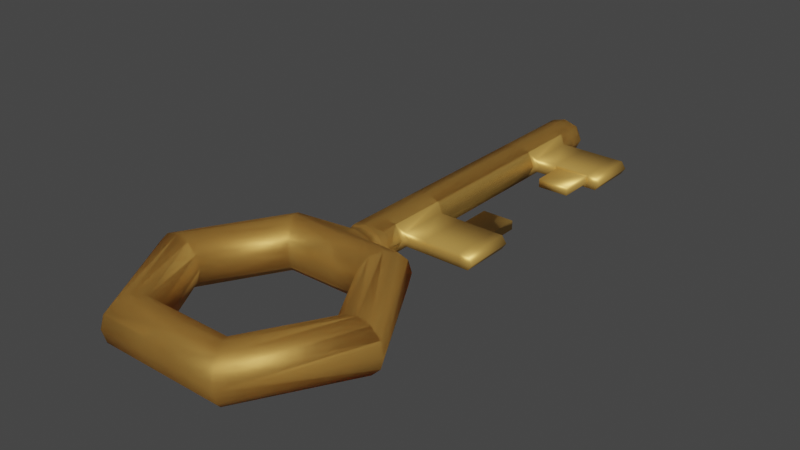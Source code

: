 # Source: Key.blend  (saved by Blender 2.92.15; exported with 4.5.12 LTS)
import bpy
from mathutils import Matrix  # noqa: F401  (used for matrix-valued properties, if any)

bpy.ops.wm.read_factory_settings(use_empty=True)
scene = bpy.context.scene
scene.name = 'Scene'

# ---- collections
col_collection = bpy.data.collections.new('Collection'); scene.collection.children.link(col_collection)

# ---- materials (node trees are filled in below, after node groups)
mat_goldenkey = bpy.data.materials.new('goldenKey')
mat_goldenkey.use_transparent_shadow = False
mat_goldenkey_001 = bpy.data.materials.new('goldenKey.001')
mat_goldenkey_001.use_transparent_shadow = False

# ---- material node trees
mat_goldenkey.use_nodes = True; mat_goldenkey.node_tree.nodes.clear()
_N = mat_goldenkey.node_tree.nodes; _L = mat_goldenkey.node_tree.links
n0 = _N.new('ShaderNodeBsdfPrincipled'); n0.name = 'Principled BSDF'; n0.location = (10, 300)
n0.distribution = 'GGX'
n0.subsurface_method = 'BURLEY'
n0.inputs[0].default_value = (0.8, 0.4664, 0.1116, 1.0)
n0.inputs[1].default_value = 0.595
n0.inputs[3].default_value = 1.45
n0.inputs[27].default_value = (0.0, 0.0, 0.0, 1.0)
n0.inputs[28].default_value = 1.0
n1 = _N.new('ShaderNodeOutputMaterial'); n1.name = 'Material Output'; n1.location = (300, 300)
_L.new(n0.outputs[0], n1.inputs[0])
n1.is_active_output = True
mat_goldenkey_001.use_nodes = True; mat_goldenkey_001.node_tree.nodes.clear()
_N = mat_goldenkey_001.node_tree.nodes; _L = mat_goldenkey_001.node_tree.links
n0 = _N.new('ShaderNodeBsdfPrincipled'); n0.name = 'Principled BSDF'; n0.location = (10, 300)
n0.distribution = 'GGX'
n0.subsurface_method = 'BURLEY'
n0.inputs[0].default_value = (0.8, 0.4664, 0.1116, 1.0)
n0.inputs[1].default_value = 0.595
n0.inputs[3].default_value = 1.45
n0.inputs[27].default_value = (0.0, 0.0, 0.0, 1.0)
n0.inputs[28].default_value = 1.0
n1 = _N.new('ShaderNodeOutputMaterial'); n1.name = 'Material Output'; n1.location = (300, 300)
_L.new(n0.outputs[0], n1.inputs[0])
n1.is_active_output = True

# ---- world
world_world = bpy.data.worlds.new('World'); scene.world = world_world
world_world.use_nodes = True; world_world.node_tree.nodes.clear()
_N = world_world.node_tree.nodes; _L = world_world.node_tree.links
n0 = _N.new('ShaderNodeOutputWorld'); n0.name = 'World Output'; n0.location = (300, 300)
n1 = _N.new('ShaderNodeBackground'); n1.name = 'Background'; n1.location = (10, 300)
n1.inputs[0].default_value = (0.05088, 0.05088, 0.05088, 1.0)
_L.new(n1.outputs[0], n0.inputs[0])
n0.is_active_output = True
world_world.color = (0.05088, 0.05088, 0.05088)
world_world.use_sun_shadow = False
world_world.sun_shadow_jitter_overblur = 0.0

# ---- meshes
me_torus = bpy.data.meshes.new('Torus')
me_torus.from_pydata([(0.05457, 0.0, 0.0), (0.0531, 0.0, 0.005457), (0.04911, 0.0, 0.009451), (0.04365, 0.0, 0.01091), (0.03274, 0.0, 0.0), (0.0531, 0.0, -0.005457), (0.04911, 0.0, -0.009451), (0.04365, 0.0, -0.01091), (0.0382, 0.0, -0.009451), (0.02728, 0.04726, 0.0), (0.0382, 0.0, 0.009451), (0.0342, 0.0, 0.005457), (0.02655, 0.04599, 0.005457), (0.01637, 0.02835, 0.0), (0.0342, 0.0, -0.005457), (0.02655, 0.04599, -0.005457), (0.02455, 0.04253, -0.009451), (-0.05457, 0.0, 0.0), (0.02455, 0.04253, 0.009451), (0.02183, 0.0378, 0.01091), (0.0191, 0.03308, 0.009451), (-0.03274, 0.0, 0.0), (0.02183, 0.0378, -0.01091), (0.0191, 0.03308, -0.009451), (0.0171, 0.02962, -0.005457), (-0.0531, 0.0, -0.005457), (-0.04911, 0.0, -0.009451), (-0.04365, 0.0, -0.01091), (-0.0382, 0.0, -0.009451), (-0.02728, 0.04726, 0.0), (0.0171, 0.02962, 0.005457), (-0.0531, 0.0, 0.005457), (-0.04911, 0.0, 0.009451), (-0.04365, 0.0, 0.01091), (-0.0382, 0.0, 0.009451), (-0.01637, 0.02835, 0.0), (-0.0342, 0.0, -0.005457), (-0.02655, 0.04599, -0.005457), (-0.02455, 0.04253, -0.009451), (-0.02183, 0.0378, -0.01091), (-0.0191, 0.03308, -0.009451), (-0.0171, 0.02962, -0.005457), (-0.02728, -0.04726, 0.0), (-0.0342, 0.0, 0.005457), (-0.02655, 0.04599, 0.005457), (0.02728, -0.04726, 0.0), (-0.02455, 0.04253, 0.009451), (-0.02183, 0.0378, 0.01091), (-0.0191, 0.03308, 0.009451), (-0.0171, 0.02962, 0.005457), (0.01637, -0.02835, 0.0), (-0.01637, -0.02835, 0.0), (-0.006429, 0.04829, -0.006431), (0.0, 0.02835, 0.0), (-0.006429, 0.04829, 0.006431), (0.006429, 0.04829, 0.006431), (0.006429, 0.04829, -0.006431), (0.0, 0.04253, -0.009451), (0.0, 0.03308, -0.009451), (0.0, 0.0378, -0.01091), (0.0, 0.02962, -0.005457), (0.0, -0.04253, -0.009451), (0.0, -0.03308, -0.009451), (0.0, 0.04253, 0.009451), (0.0, 0.03308, 0.009451), (0.0, -0.0378, -0.01091), (0.0, 0.0378, 0.01091), (0.0, 0.02962, 0.005457), (0.0, -0.04253, 0.009451), (0.0, -0.02835, 0.0), (0.0, -0.04726, 0.0), (0.0, -0.02962, -0.005457), (0.0, -0.04599, -0.005457), (0.0, -0.03308, 0.009451), (-0.02655, -0.04599, -0.005457), (-0.02455, -0.04253, -0.009451), (0.0, -0.0378, 0.01091), (-0.005757, -0.02835, 0.0), (-0.005757, -0.04726, 0.0), (-0.02183, -0.0378, -0.01091), (-0.005757, 0.02835, 0.0), (-0.0191, -0.03308, -0.009451), (-0.0171, -0.02962, -0.005457), (-0.005763, 0.05164, -0.005765), (-0.009488, 0.04829, 0.0), (-0.005757, -0.02962, -0.005457), (-0.005757, -0.04599, -0.005457), (-0.006972, 0.04599, -0.006975), (-0.005757, 0.02962, -0.005457), (0.0, -0.02962, 0.005457), (0.0, -0.04599, 0.005457), (0.0, 0.04829, -0.008323), (-0.02655, -0.04599, 0.005457), (0.0, 0.04599, -0.009315), (-0.02455, -0.04253, 0.009451), (0.0, 0.04726, 0.0), (-0.005763, 0.04998, -0.005765), (-0.008505, 0.04998, 0.0), (-0.006103, 0.05324, -0.006105), (-0.01239, 0.04727, 5.066e-05), (0.02655, -0.04599, -0.005457), (0.02455, -0.04253, -0.009451), (0.0, 0.04998, -0.00746), (-0.008505, 0.05164, 0.0), (-0.006103, 0.05324, -0.006105), (-0.02183, -0.0378, 0.01091), (-0.0191, -0.03308, 0.009451), (-0.0171, -0.02962, 0.005457), (0.0, 0.05164, -0.00746), (-0.009007, 0.05324, 0.0), (-0.00485, 0.1939, -0.004637), (-0.005763, 0.05164, 0.005765), (-0.005757, -0.02962, 0.005457), (0.005757, -0.02835, 0.0), (0.005757, -0.04726, 0.0), (0.0, 0.05324, -0.007901), (-0.009007, 0.05324, 0.0), (-0.005757, -0.04599, 0.005457), (-0.006972, 0.04599, 0.006975), (0.02183, -0.0378, -0.01091), (0.005757, 0.02835, 0.0), (0.0191, -0.03308, -0.009451), (0.0, 0.05324, -0.007901), (-0.007056, 0.1939, 0.0), (0.0, 0.1939, 0.0), (-0.005757, 0.02962, 0.005457), (0.0, 0.04829, 0.008323), (0.0171, -0.02962, -0.005457), (0.005763, 0.05164, -0.005765), (0.009488, 0.04829, 0.0), (0.0, 0.1939, -0.006064), (0.005757, -0.02962, -0.005457), (0.005757, -0.04599, -0.005457), (0.006972, 0.04599, -0.006975), (0.005757, 0.02962, -0.005457), (0.0, 0.04599, 0.009315), (0.005763, 0.04998, -0.005765), (0.008505, 0.04998, 0.0), (0.006103, 0.05324, -0.006105), (-0.005763, 0.04998, 0.005765), (0.008505, 0.05164, 0.0), (0.006103, 0.05324, -0.006105), (0.009007, 0.05324, 0.0), (0.00485, 0.1939, -0.004637), (-0.006103, 0.05324, 0.006105), (0.009007, 0.05324, 0.0), (0.02655, -0.04599, 0.005457), (0.007056, 0.1939, 0.0), (0.02455, -0.04253, 0.009451), (0.008509, 0.04726, 0.0), (0.01237, 0.04726, 0.0), (0.0, 0.04998, 0.00746), (-0.006103, 0.05324, 0.006105), (0.0, 0.05164, 0.00746), (-0.00485, 0.1939, 0.004637), (0.0, 0.05324, 0.007901), (0.02183, -0.0378, 0.01091), (0.0191, -0.03308, 0.009451), (0.0, 0.05324, 0.007901), (0.0171, -0.02962, 0.005457), (0.005763, 0.05164, 0.005765), (0.0, 0.1939, 0.006064), (0.005757, -0.02962, 0.005457), (0.005757, -0.04599, 0.005457), (0.006972, 0.04599, 0.006975), (0.005757, 0.02962, 0.005457), (0.005763, 0.04998, 0.005765), (0.006103, 0.05324, 0.006105), (0.006103, 0.05324, 0.006105), (0.00485, 0.1939, 0.004637), (-0.006103, 0.1912, -0.006105), (-0.009007, 0.1912, 0.0), (0.0, 0.1912, -0.007901), (-0.006103, 0.1912, 0.006105), (0.0, 0.1912, 0.007901), (0.006103, 0.1912, -0.006105), (0.009007, 0.1912, 0.0), (0.006103, 0.1912, 0.006105), (0.0, 0.1784, -0.007901), (-0.006103, 0.1784, -0.006105), (-0.009007, 0.1784, 0.0), (0.009081, 0.1762, -0.002935), (0.01104, 0.1762, 0.0), (0.0, 0.1784, 0.007901), (-0.006103, 0.1784, 0.006105), (0.009081, 0.1762, 0.002935), (0.0, 0.1525, -0.007901), (-0.006103, 0.1525, -0.006105), (-0.009007, 0.1525, 0.0), (0.009081, 0.1547, -0.002935), (0.009007, 0.1525, 0.0), (0.0, 0.1525, 0.007901), (-0.006103, 0.1525, 0.006105), (0.009081, 0.1547, 0.002935), (0.006103, 0.1525, -0.006105), (0.006103, 0.1784, -0.006105), (0.006103, 0.1525, 0.006105), (0.006103, 0.1784, 0.006105), (0.009007, 0.1784, 0.0), (0.01104, 0.1547, 0.0), (0.04056, 0.1547, 0.0), (0.04056, 0.1762, 0.0), (0.0386, 0.1547, -0.002935), (0.0386, 0.1762, -0.002935), (0.0386, 0.1547, 0.002935), (0.0386, 0.1762, 0.002935), (0.01997, 0.1547, 0.0), (0.01997, 0.1547, 0.001889), (0.01892, 0.1762, 0.0), (0.01892, 0.1762, -0.002935), (0.01892, 0.1762, 0.002935), (0.01997, 0.1547, -0.001889), (0.03345, 0.1547, 0.0), (0.0345, 0.1762, 0.0), (0.03345, 0.1547, -0.001889), (0.03345, 0.1547, 0.001889), (0.0345, 0.1762, -0.002935), (0.0345, 0.1762, 0.002935), (0.0345, 0.1547, 0.002935), (0.01892, 0.1547, 0.002935), (0.01892, 0.1547, -0.002935), (0.01892, 0.1547, 0.0), (0.0345, 0.1547, -0.002935), (0.0345, 0.1547, 0.0), (0.01997, 0.1405, 0.0), (0.03345, 0.1405, 0.0), (0.03345, 0.1405, 0.001889), (0.01997, 0.1405, 0.001889), (0.01997, 0.1405, -0.001889), (0.03345, 0.1405, -0.001889)], [], [(0, 9, 12, 1), (1, 12, 18, 2), (2, 18, 19, 3), (10, 20, 30, 11), (0, 5, 15, 9), (5, 6, 16, 15), (6, 7, 22, 16), (7, 8, 23, 22), (8, 14, 24, 23), (65, 62, 121, 119), (45, 100, 5, 0), (100, 101, 6, 5), (45, 0, 1, 146), (146, 1, 2, 148), (55, 129, 137, 166), (9, 149, 150), (31, 32, 46, 44), (17, 31, 44, 29), (56, 136, 137, 129), (68, 76, 105, 94), (92, 94, 32, 31), (94, 105, 33, 32), (46, 47, 66, 63), (17, 29, 37, 25), (25, 37, 38, 26), (26, 38, 39, 27), (27, 39, 40, 28), (36, 41, 35, 21), (28, 40, 41, 36), (61, 75, 79, 65), (65, 79, 81, 62), (42, 17, 25, 74), (74, 25, 26, 75), (75, 26, 27, 79), (79, 27, 28, 81), (47, 48, 64, 66), (12, 164, 135, 63, 18), (156, 3, 10, 157), (29, 99, 87, 37), (82, 36, 21, 51), (33, 34, 48, 47), (43, 21, 35, 49), (34, 43, 49, 48), (107, 51, 21, 43), (29, 44, 118, 99), (72, 86, 74, 75, 61), (70, 78, 86, 72), (62, 71, 131, 127, 121), (105, 106, 34, 33), (77, 51, 107, 112), (9, 15, 133, 150), (42, 92, 31, 17), (164, 135, 95, 150), (44, 46, 63, 135, 118), (113, 50, 127, 131), (80, 88, 60, 53), (68, 148, 156, 76), (15, 16, 57, 93, 133), (121, 127, 14, 8), (101, 119, 7, 6), (119, 121, 8, 7), (157, 10, 11, 159), (106, 107, 43, 34), (127, 50, 4, 14), (76, 73, 106, 105), (39, 59, 58, 40), (62, 81, 82, 85, 71), (20, 64, 67, 165, 30), (89, 162, 113, 69), (132, 100, 45, 114), (90, 68, 94, 92, 117), (49, 35, 80, 125), (61, 65, 119, 101), (48, 49, 125, 67, 64), (113, 162, 159, 50), (71, 69, 113, 131), (16, 22, 59, 57), (23, 24, 134, 60, 58), (120, 53, 60, 134), (76, 156, 157, 73), (3, 19, 20, 10), (72, 61, 101, 100, 132), (70, 72, 132, 114), (22, 23, 58, 59), (144, 152, 116, 109), (135, 164, 55, 126), (73, 157, 159, 162, 89), (135, 126, 54, 118), (14, 4, 13, 24), (52, 84, 97, 96), (40, 58, 60, 88, 41), (9, 150, 164, 12), (73, 89, 112, 107, 106), (32, 33, 47, 46), (37, 87, 93, 57, 38), (81, 28, 36, 82), (80, 53, 67, 125), (148, 2, 3, 156), (120, 165, 67, 53), (70, 90, 117, 78), (86, 78, 42, 74), (71, 85, 77, 69), (159, 11, 4, 50), (155, 158, 152, 144), (77, 85, 82, 51), (18, 63, 66, 19), (163, 114, 45, 146), (38, 57, 59, 39), (41, 88, 80, 35), (91, 102, 136, 56), (133, 150, 95, 93), (151, 153, 111, 139), (87, 93, 95, 99), (90, 163, 146, 148, 68), (93, 87, 52, 91), (93, 91, 56, 133), (87, 99, 84, 52), (19, 66, 64, 20), (133, 56, 129, 150), (24, 13, 120, 134), (89, 69, 77, 112), (151, 166, 160, 153), (153, 155, 144, 111), (117, 92, 42, 78), (91, 52, 96, 102), (11, 30, 13, 4), (139, 111, 103, 97), (54, 139, 97, 84), (136, 128, 140, 137), (155, 167, 168, 158), (118, 99, 95, 135), (138, 141, 145, 142), (102, 96, 83, 108), (96, 97, 103, 83), (102, 108, 128, 136), (160, 140, 142, 167), (128, 138, 142, 140), (98, 109, 116, 104), (115, 98, 104, 122), (164, 150, 129, 55), (108, 83, 98, 115), (83, 103, 109, 98), (115, 122, 141, 138), (178, 179, 170, 172), (166, 137, 140, 160), (183, 174, 173, 184), (195, 175, 176, 198), (111, 144, 109, 103), (118, 54, 84, 99), (178, 172, 175, 195), (108, 115, 138, 128), (126, 151, 139, 54), (110, 123, 124, 130), (197, 198, 176, 177), (143, 130, 124, 147), (179, 180, 171, 170), (183, 197, 177, 174), (153, 160, 167, 155), (30, 165, 120, 13), (70, 114, 163, 90), (167, 142, 145, 168), (126, 55, 166, 151), (154, 161, 124, 123), (169, 147, 124, 161), (184, 173, 171, 180), (123, 110, 170, 171), (110, 130, 172, 170), (161, 154, 173, 174), (143, 147, 176, 175), (130, 143, 175, 172), (169, 161, 174, 177), (154, 123, 171, 173), (147, 169, 177, 176), (192, 184, 180, 188), (191, 196, 197, 183), (187, 188, 180, 179), (216, 213, 201, 203), (186, 178, 195, 194), (218, 223, 200, 204), (191, 183, 184, 192), (186, 187, 179, 178), (122, 104, 187, 186), (158, 191, 192, 152), (141, 194, 190, 145), (122, 186, 194, 141), (168, 145, 190, 196), (104, 116, 188, 187), (158, 168, 196, 191), (152, 192, 188, 116), (181, 189, 194, 195), (193, 185, 197, 196), (185, 182, 198, 197), (182, 181, 195, 198), (189, 199, 190, 194), (199, 193, 196, 190), (204, 200, 201, 205), (202, 203, 201, 200), (217, 218, 204, 205), (223, 222, 202, 200), (213, 217, 205, 201), (222, 216, 203, 202), (189, 181, 209, 220), (182, 185, 210, 208), (199, 189, 220, 221), (185, 193, 219, 210), (193, 199, 221, 219), (181, 182, 208, 209), (220, 209, 216, 222), (208, 210, 217, 213), (206, 211, 228, 224), (210, 219, 218, 217), (211, 214, 229, 228), (209, 208, 213, 216), (207, 215, 218, 219), (211, 206, 221, 220), (206, 207, 219, 221), (214, 211, 220, 222), (212, 214, 222, 223), (215, 212, 223, 218), (224, 228, 229, 225), (227, 224, 225, 226), (214, 212, 225, 229), (207, 206, 224, 227), (215, 207, 227, 226), (212, 215, 226, 225)])
me_torus.polygons.foreach_set('use_smooth', [True] * 225)
_uv = me_torus.uv_layers.new(name='UVMap')
_uv.uv.foreach_set('vector', [0.5, 0.5, 0.6667, 0.5, 0.6667, 0.5833, 0.5, 0.5833, 0.5, 0.5833, 0.6667, 0.5833, 0.6667, 0.6667, 0.5, 0.6667, 0.5, 0.6667, 0.6667, 0.6667, 0.6667, 0.75, 0.5, 0.75, 0.5, 0.8333, 0.6667, 0.8333, 0.6667, 0.9167, 0.5, 0.9167, 0.5, 0.5, 0.5, 0.5833, 0.6667, 0.5833, 0.6667, 0.5, 0.5, 0.5833, 0.5, 0.6667, 0.6667, 0.6667, 0.6667, 0.5833, 0.5, 0.6667, 0.5, 0.75, 0.6667, 0.75, 0.6667, 0.6667, 0.5, 0.75, 0.5, 0.8333, 0.6667, 0.8333, 0.6667, 0.75, 0.5, 0.8333, 0.5, 0.9167, 0.6667, 0.9167, 0.6667, 0.8333, 0.25, 0.75, 0.25, 0.8333, 0.3333, 0.8333, 0.3333, 0.75, 0.3333, 0.5, 0.3333, 0.5833, 0.5, 0.5833, 0.5, 0.5, 0.3333, 0.5833, 0.3333, 0.6667, 0.5, 0.6667, 0.5, 0.5833, 0.3333, 0.5, 0.5, 0.5, 0.5, 0.5833, 0.3333, 0.5833, 0.3333, 0.5833, 0.5, 0.5833, 0.5, 0.6667, 0.3333, 0.6667, 0.7319, 0.5833, 0.7324, 0.5, 0.7324, 0.5, 0.7319, 0.5833, 0.6667, 0.5, 0.7324, 0.5008, 0.7324, 0.5, 0.5, 0.5833, 0.5, 0.6667, 0.6667, 0.6667, 0.6667, 0.5833, 0.5, 0.5, 0.5, 0.5833, 0.6667, 0.5833, 0.6667, 0.5, 0.7319, 0.5833, 0.7319, 0.5833, 0.7324, 0.5, 0.7324, 0.5, 0.25, 0.6667, 0.25, 0.75, 0.3333, 0.75, 0.3333, 0.6667, 0.3333, 0.5833, 0.3333, 0.6667, 0.5, 0.6667, 0.5, 0.5833, 0.3333, 0.6667, 0.3333, 0.75, 0.5, 0.75, 0.5, 0.6667, 0.6667, 0.6667, 0.6667, 0.75, 0.75, 0.75, 0.75, 0.6667, 0.5, 0.5, 0.6667, 0.5, 0.6667, 0.5833, 0.5, 0.5833, 0.5, 0.5833, 0.6667, 0.5833, 0.6667, 0.6667, 0.5, 0.6667, 0.5, 0.6667, 0.6667, 0.6667, 0.6667, 0.75, 0.5, 0.75, 0.5, 0.75, 0.6667, 0.75, 0.6667, 0.8333, 0.5, 0.8333, 0.5, 0.9167, 0.6667, 0.9167, 0.6667, 1.0, 0.5, 1.0, 0.5, 0.8333, 0.6667, 0.8333, 0.6667, 0.9167, 0.5, 0.9167, 0.25, 0.6667, 0.3333, 0.6667, 0.3333, 0.75, 0.25, 0.75, 0.25, 0.75, 0.3333, 0.75, 0.3333, 0.8333, 0.25, 0.8333, 0.3333, 0.5, 0.5, 0.5, 0.5, 0.5833, 0.3333, 0.5833, 0.3333, 0.5833, 0.5, 0.5833, 0.5, 0.6667, 0.3333, 0.6667, 0.3333, 0.6667, 0.5, 0.6667, 0.5, 0.75, 0.3333, 0.75, 0.3333, 0.75, 0.5, 0.75, 0.5, 0.8333, 0.3333, 0.8333, 0.6667, 0.75, 0.6667, 0.8333, 0.75, 0.8333, 0.75, 0.75, 0.6667, 0.5833, 0.7319, 0.5833, 0.75, 0.5833, 0.75, 0.6667, 0.6667, 0.6667, 0.3333, 0.75, 0.5, 0.75, 0.5, 0.8333, 0.3333, 0.8333, 0.6667, 0.5, 0.7324, 0.5, 0.7319, 0.5833, 0.6667, 0.5833, 0.3333, 0.9167, 0.5, 0.9167, 0.5, 1.0, 0.3333, 1.0, 0.5, 0.75, 0.5, 0.8333, 0.6667, 0.8333, 0.6667, 0.75, 0.5, 0.9167, 0.5, 1.0, 0.6667, 1.0, 0.6667, 0.9167, 0.5, 0.8333, 0.5, 0.9167, 0.6667, 0.9167, 0.6667, 0.8333, 0.3333, 0.9167, 0.3333, 1.0, 0.5, 1.0, 0.5, 0.9167, 0.6667, 0.5, 0.6667, 0.5833, 0.7319, 0.5833, 0.7324, 0.5, 0.25, 0.5833, 0.2681, 0.5833, 0.3333, 0.5833, 0.3333, 0.6667, 0.25, 0.6667, 0.25, 0.5, 0.2676, 0.5, 0.2681, 0.5833, 0.25, 0.5833, 0.25, 0.8333, 0.25, 0.9167, 0.2781, 0.9167, 0.3333, 0.9167, 0.3333, 0.8333, 0.3333, 0.75, 0.3333, 0.8333, 0.5, 0.8333, 0.5, 0.75, 0.2793, 1.0, 0.3333, 1.0, 0.3333, 0.9167, 0.2781, 0.9167, 0.6667, 0.5, 0.6667, 0.5833, 0.7319, 0.5833, 0.7324, 0.5, 0.3333, 0.5, 0.3333, 0.5833, 0.5, 0.5833, 0.5, 0.5, 0.7319, 0.5833, 0.75, 0.5833, 0.75, 0.5, 0.7324, 0.5, 0.6667, 0.5833, 0.6667, 0.6667, 0.75, 0.6667, 0.75, 0.5833, 0.7319, 0.5833, 0.2793, 1.0, 0.3333, 1.0, 0.3333, 0.9167, 0.2781, 0.9167, 0.7207, 1.0, 0.7219, 0.9167, 0.75, 0.9167, 0.75, 1.0, 0.25, 0.6667, 0.3333, 0.6667, 0.3333, 0.75, 0.25, 0.75, 0.6667, 0.5833, 0.6667, 0.6667, 0.75, 0.6667, 0.75, 0.5833, 0.7319, 0.5833, 0.3333, 0.8333, 0.3333, 0.9167, 0.5, 0.9167, 0.5, 0.8333, 0.3333, 0.6667, 0.3333, 0.75, 0.5, 0.75, 0.5, 0.6667, 0.3333, 0.75, 0.3333, 0.8333, 0.5, 0.8333, 0.5, 0.75, 0.3333, 0.8333, 0.5, 0.8333, 0.5, 0.9167, 0.3333, 0.9167, 0.3333, 0.8333, 0.3333, 0.9167, 0.5, 0.9167, 0.5, 0.8333, 0.3333, 0.9167, 0.3333, 1.0, 0.5, 1.0, 0.5, 0.9167, 0.25, 0.75, 0.25, 0.8333, 0.3333, 0.8333, 0.3333, 0.75, 0.6667, 0.75, 0.75, 0.75, 0.75, 0.8333, 0.6667, 0.8333, 0.25, 0.8333, 0.3333, 0.8333, 0.3333, 0.9167, 0.2781, 0.9167, 0.25, 0.9167, 0.6667, 0.8333, 0.75, 0.8333, 0.75, 0.9167, 0.7219, 0.9167, 0.6667, 0.9167, 0.25, 0.9167, 0.2781, 0.9167, 0.2793, 1.0, 0.25, 1.0, 0.2681, 0.5833, 0.3333, 0.5833, 0.3333, 0.5, 0.2676, 0.5, 0.25, 0.5833, 0.25, 0.6667, 0.3333, 0.6667, 0.3333, 0.5833, 0.2681, 0.5833, 0.6667, 0.9167, 0.6667, 1.0, 0.7207, 1.0, 0.7219, 0.9167, 0.25, 0.6667, 0.25, 0.75, 0.3333, 0.75, 0.3333, 0.6667, 0.6667, 0.8333, 0.6667, 0.9167, 0.7219, 0.9167, 0.75, 0.9167, 0.75, 0.8333, 0.2793, 1.0, 0.2781, 0.9167, 0.3333, 0.9167, 0.3333, 1.0, 0.25, 0.9167, 0.25, 1.0, 0.2793, 1.0, 0.2781, 0.9167, 0.6667, 0.6667, 0.6667, 0.75, 0.75, 0.75, 0.75, 0.6667, 0.6667, 0.8333, 0.6667, 0.9167, 0.7219, 0.9167, 0.75, 0.9167, 0.75, 0.8333, 0.7207, 1.0, 0.75, 1.0, 0.75, 0.9167, 0.7219, 0.9167, 0.25, 0.75, 0.3333, 0.75, 0.3333, 0.8333, 0.25, 0.8333, 0.5, 0.75, 0.6667, 0.75, 0.6667, 0.8333, 0.5, 0.8333, 0.25, 0.5833, 0.25, 0.6667, 0.3333, 0.6667, 0.3333, 0.5833, 0.2681, 0.5833, 0.25, 0.5, 0.25, 0.5833, 0.2681, 0.5833, 0.2676, 0.5, 0.6667, 0.75, 0.6667, 0.8333, 0.75, 0.8333, 0.75, 0.75, 0.7319, 0.5833, 0.7319, 0.5833, 0.7324, 0.5, 0.7324, 0.5, 0.75, 0.5833, 0.7319, 0.5833, 0.7319, 0.5833, 0.75, 0.5833, 0.25, 0.8333, 0.3333, 0.8333, 0.3333, 0.9167, 0.2781, 0.9167, 0.25, 0.9167, 0.75, 0.5833, 0.75, 0.5833, 0.7319, 0.5833, 0.7319, 0.5833, 0.5, 0.9167, 0.5, 1.0, 0.6667, 1.0, 0.6667, 0.9167, 0.7319, 0.5833, 0.7324, 0.5, 0.7324, 0.5, 0.7319, 0.5833, 0.6667, 0.8333, 0.75, 0.8333, 0.75, 0.9167, 0.7219, 0.9167, 0.6667, 0.9167, 0.6667, 0.5, 0.7324, 0.5, 0.7319, 0.5833, 0.6667, 0.5833, 0.25, 0.8333, 0.25, 0.9167, 0.2781, 0.9167, 0.3333, 0.9167, 0.3333, 0.8333, 0.5, 0.6667, 0.5, 0.75, 0.6667, 0.75, 0.6667, 0.6667, 0.6667, 0.5833, 0.7319, 0.5833, 0.75, 0.5833, 0.75, 0.6667, 0.6667, 0.6667, 0.3333, 0.8333, 0.5, 0.8333, 0.5, 0.9167, 0.3333, 0.9167, 0.7207, 1.0, 0.75, 1.0, 0.75, 0.9167, 0.7219, 0.9167, 0.3333, 0.6667, 0.5, 0.6667, 0.5, 0.75, 0.3333, 0.75, 0.7207, 1.0, 0.7219, 0.9167, 0.75, 0.9167, 0.75, 1.0, 0.25, 0.5, 0.25, 0.5833, 0.2681, 0.5833, 0.2676, 0.5, 0.2681, 0.5833, 0.2676, 0.5, 0.3333, 0.5, 0.3333, 0.5833, 0.25, 0.9167, 0.2781, 0.9167, 0.2793, 1.0, 0.25, 1.0, 0.3333, 0.9167, 0.5, 0.9167, 0.5, 1.0, 0.3333, 1.0, 0.75, 0.5833, 0.75, 0.5833, 0.7319, 0.5833, 0.7319, 0.5833, 0.2793, 1.0, 0.2781, 0.9167, 0.3333, 0.9167, 0.3333, 1.0, 0.6667, 0.6667, 0.75, 0.6667, 0.75, 0.75, 0.6667, 0.75, 0.2681, 0.5833, 0.2676, 0.5, 0.3333, 0.5, 0.3333, 0.5833, 0.6667, 0.6667, 0.75, 0.6667, 0.75, 0.75, 0.6667, 0.75, 0.6667, 0.9167, 0.7219, 0.9167, 0.7207, 1.0, 0.6667, 1.0, 0.75, 0.5833, 0.75, 0.5833, 0.7319, 0.5833, 0.7319, 0.5833, 0.7319, 0.5833, 0.7324, 0.5, 0.75, 0.5, 0.75, 0.5833, 0.75, 0.5833, 0.75, 0.5833, 0.7319, 0.5833, 0.7319, 0.5833, 0.7319, 0.5833, 0.75, 0.5833, 0.75, 0.5, 0.7324, 0.5, 0.25, 0.5833, 0.2681, 0.5833, 0.3333, 0.5833, 0.3333, 0.6667, 0.25, 0.6667, 0.75, 0.5833, 0.7319, 0.5833, 0.7319, 0.5833, 0.75, 0.5833, 0.75, 0.5833, 0.75, 0.5833, 0.7319, 0.5833, 0.7319, 0.5833, 0.7319, 0.5833, 0.7324, 0.5, 0.7324, 0.5, 0.7319, 0.5833, 0.6667, 0.75, 0.75, 0.75, 0.75, 0.8333, 0.6667, 0.8333, 0.7319, 0.5833, 0.7319, 0.5833, 0.7324, 0.5, 0.7324, 0.5, 0.6667, 0.9167, 0.6667, 1.0, 0.7207, 1.0, 0.7219, 0.9167, 0.25, 0.9167, 0.25, 1.0, 0.2793, 1.0, 0.2781, 0.9167, 0.75, 0.5833, 0.7319, 0.5833, 0.7319, 0.5833, 0.75, 0.5833, 0.75, 0.5833, 0.75, 0.5833, 0.7319, 0.5833, 0.7319, 0.5833, 0.2681, 0.5833, 0.3333, 0.5833, 0.3333, 0.5, 0.2676, 0.5, 0.75, 0.5833, 0.7319, 0.5833, 0.7319, 0.5833, 0.75, 0.5833, 0.5, 0.9167, 0.6667, 0.9167, 0.6667, 1.0, 0.5, 1.0, 0.7319, 0.5833, 0.7319, 0.5833, 0.7324, 0.5, 0.7324, 0.5, 0.7319, 0.5833, 0.7319, 0.5833, 0.7324, 0.5, 0.7324, 0.5, 0.7319, 0.5833, 0.7319, 0.5833, 0.7324, 0.5, 0.7324, 0.5, 0.75, 0.5833, 0.7319, 0.5833, 0.7319, 0.5833, 0.75, 0.5833, 0.7319, 0.5833, 0.7324, 0.5, 0.75, 0.5, 0.75, 0.5833, 0.7319, 0.5833, 0.7319, 0.5833, 0.7324, 0.5, 0.7324, 0.5, 0.75, 0.5833, 0.7319, 0.5833, 0.7319, 0.5833, 0.75, 0.5833, 0.7319, 0.5833, 0.7324, 0.5, 0.7324, 0.5, 0.7319, 0.5833, 0.75, 0.5833, 0.75, 0.5833, 0.7319, 0.5833, 0.7319, 0.5833, 0.7319, 0.5833, 0.7324, 0.5, 0.7324, 0.5, 0.7319, 0.5833, 0.7319, 0.5833, 0.7319, 0.5833, 0.7324, 0.5, 0.7324, 0.5, 0.7319, 0.5833, 0.7324, 0.5, 0.7324, 0.5, 0.7319, 0.5833, 0.75, 0.5833, 0.7319, 0.5833, 0.7319, 0.5833, 0.75, 0.5833, 0.7319, 0.5833, 0.7324, 0.5, 0.7324, 0.5, 0.7319, 0.5833, 0.75, 0.5833, 0.7319, 0.5833, 0.7319, 0.5833, 0.75, 0.5833, 0.7319, 0.5833, 0.7324, 0.5, 0.7324, 0.5, 0.7319, 0.5833, 0.75, 0.5833, 0.75, 0.5833, 0.7319, 0.5833, 0.7319, 0.5833, 0.75, 0.5833, 0.7319, 0.5833, 0.7319, 0.5833, 0.75, 0.5833, 0.7319, 0.5833, 0.7324, 0.5, 0.7324, 0.5, 0.7319, 0.5833, 0.75, 0.5833, 0.75, 0.5833, 0.7319, 0.5833, 0.7319, 0.5833, 0.7319, 0.5833, 0.7319, 0.5833, 0.7324, 0.5, 0.7324, 0.5, 0.7319, 0.5833, 0.7319, 0.5833, 0.7324, 0.5, 0.7324, 0.5, 0.7319, 0.5833, 0.7319, 0.5833, 0.7324, 0.5, 0.7324, 0.5, 0.75, 0.5833, 0.75, 0.5833, 0.7319, 0.5833, 0.7319, 0.5833, 0.75, 0.5833, 0.75, 0.5833, 0.7319, 0.5833, 0.7319, 0.5833, 0.75, 0.5833, 0.75, 0.5833, 0.7319, 0.5833, 0.7319, 0.5833, 0.7371, 0.5595, 0.7362, 0.5, 0.75, 0.5, 0.75, 0.564, 0.7319, 0.5833, 0.7324, 0.5, 0.7324, 0.5, 0.7319, 0.5833, 0.7371, 0.5595, 0.75, 0.564, 0.75, 0.5, 0.7362, 0.5, 0.7319, 0.5833, 0.7324, 0.5, 0.7324, 0.5, 0.7319, 0.5833, 0.75, 0.5833, 0.7319, 0.5833, 0.7319, 0.5833, 0.75, 0.5833, 0.75, 0.5833, 0.7319, 0.5833, 0.7319, 0.5833, 0.75, 0.5833, 0.6667, 0.9167, 0.7219, 0.9167, 0.7207, 1.0, 0.6667, 1.0, 0.25, 0.5, 0.2676, 0.5, 0.2681, 0.5833, 0.25, 0.5833, 0.7319, 0.5833, 0.7324, 0.5, 0.7324, 0.5, 0.7319, 0.5833, 0.75, 0.5833, 0.7319, 0.5833, 0.7319, 0.5833, 0.75, 0.5833, 0.7371, 0.5595, 0.75, 0.564, 0.75, 0.5, 0.7362, 0.5, 0.7371, 0.5595, 0.7362, 0.5, 0.75, 0.5, 0.75, 0.564, 0.7319, 0.5833, 0.7319, 0.5833, 0.7324, 0.5, 0.7324, 0.5, 0.7362, 0.5, 0.7371, 0.5595, 0.7319, 0.5833, 0.7324, 0.5, 0.7371, 0.5595, 0.75, 0.564, 0.75, 0.5833, 0.7319, 0.5833, 0.75, 0.564, 0.7371, 0.5595, 0.7319, 0.5833, 0.75, 0.5833, 0.7371, 0.5595, 0.7362, 0.5, 0.7324, 0.5, 0.7319, 0.5833, 0.75, 0.564, 0.7371, 0.5595, 0.7319, 0.5833, 0.75, 0.5833, 0.7371, 0.5595, 0.75, 0.564, 0.75, 0.5833, 0.7319, 0.5833, 0.7371, 0.5595, 0.7362, 0.5, 0.7324, 0.5, 0.7319, 0.5833, 0.7362, 0.5, 0.7371, 0.5595, 0.7319, 0.5833, 0.7324, 0.5, 0.7319, 0.5833, 0.7319, 0.5833, 0.7324, 0.5, 0.7324, 0.5, 0.75, 0.5833, 0.7319, 0.5833, 0.7319, 0.5833, 0.75, 0.5833, 0.7319, 0.5833, 0.7324, 0.5, 0.7324, 0.5, 0.7319, 0.5833, 0.7321, 0.5563, 0.7324, 0.5, 0.7324, 0.5, 0.7321, 0.5563, 0.75, 0.5833, 0.75, 0.5833, 0.7319, 0.5833, 0.7319, 0.5833, 0.7321, 0.5563, 0.7324, 0.5, 0.7324, 0.5, 0.7321, 0.5563, 0.75, 0.5833, 0.75, 0.5833, 0.7319, 0.5833, 0.7319, 0.5833, 0.75, 0.5833, 0.7319, 0.5833, 0.7319, 0.5833, 0.75, 0.5833, 0.75, 0.5833, 0.7319, 0.5833, 0.7319, 0.5833, 0.75, 0.5833, 0.75, 0.5833, 0.75, 0.5833, 0.7319, 0.5833, 0.7319, 0.5833, 0.7319, 0.5833, 0.7319, 0.5833, 0.7324, 0.5, 0.7324, 0.5, 0.75, 0.5833, 0.75, 0.5833, 0.7319, 0.5833, 0.7319, 0.5833, 0.7319, 0.5833, 0.7324, 0.5, 0.7324, 0.5, 0.7319, 0.5833, 0.7319, 0.5833, 0.7324, 0.5, 0.7324, 0.5, 0.7319, 0.5833, 0.75, 0.5833, 0.7319, 0.5833, 0.7319, 0.5833, 0.75, 0.5833, 0.7319, 0.5833, 0.7319, 0.5833, 0.7324, 0.5, 0.7324, 0.5, 0.7321, 0.5563, 0.7321, 0.5563, 0.7319, 0.5833, 0.7319, 0.5833, 0.7321, 0.5563, 0.7321, 0.5563, 0.7319, 0.5833, 0.7319, 0.5833, 0.7321, 0.5563, 0.7324, 0.5, 0.7324, 0.5, 0.7319, 0.5833, 0.7324, 0.5, 0.7321, 0.5563, 0.7319, 0.5833, 0.7324, 0.5, 0.7321, 0.5563, 0.7324, 0.5, 0.7324, 0.5, 0.7319, 0.5833, 0.7324, 0.5, 0.7321, 0.5563, 0.7319, 0.5833, 0.7324, 0.5, 0.7321, 0.5563, 0.7324, 0.5, 0.7324, 0.5, 0.7321, 0.5563, 0.7321, 0.5563, 0.7321, 0.5563, 0.7324, 0.5, 0.7324, 0.5, 0.7321, 0.5563, 0.7321, 0.5563, 0.7321, 0.5563, 0.7321, 0.5563, 0.7324, 0.5, 0.7321, 0.5563, 0.7321, 0.5563, 0.7324, 0.5, 0.7324, 0.5, 0.7321, 0.5563, 0.7321, 0.5563, 0.7324, 0.5, 0.7321, 0.5563, 0.7321, 0.5563, 0.7321, 0.5563, 0.7321, 0.5563, 0.7321, 0.5563, 0.7321, 0.5563, 0.7321, 0.5563, 0.7321, 0.5563, 0.7324, 0.5, 0.7321, 0.5563, 0.7321, 0.5563, 0.7324, 0.5, 0.7324, 0.5, 0.7321, 0.5563, 0.7321, 0.5563, 0.7324, 0.5, 0.7321, 0.5563, 0.7321, 0.5563, 0.7321, 0.5563, 0.7321, 0.5563, 0.7321, 0.5563, 0.7324, 0.5, 0.7324, 0.5, 0.7321, 0.5563, 0.7321, 0.5563, 0.7324, 0.5, 0.7324, 0.5, 0.7321, 0.5563, 0.7321, 0.5563, 0.7321, 0.5563, 0.7321, 0.5563, 0.7321, 0.5563, 0.7324, 0.5, 0.7321, 0.5563, 0.7321, 0.5563, 0.7324, 0.5, 0.7324, 0.5, 0.7322, 0.5362, 0.7322, 0.5362, 0.7324, 0.5, 0.7321, 0.5563, 0.7321, 0.5563, 0.7321, 0.5563, 0.7321, 0.5563, 0.7322, 0.5362, 0.7322, 0.5362, 0.7322, 0.5362, 0.7322, 0.5362, 0.7321, 0.5563, 0.7324, 0.5, 0.7324, 0.5, 0.7321, 0.5563, 0.7322, 0.5362, 0.7322, 0.5362, 0.7321, 0.5563, 0.7321, 0.5563, 0.7322, 0.5362, 0.7324, 0.5, 0.7324, 0.5, 0.7321, 0.5563, 0.7324, 0.5, 0.7322, 0.5362, 0.7321, 0.5563, 0.7324, 0.5, 0.7322, 0.5362, 0.7322, 0.5362, 0.7321, 0.5563, 0.7321, 0.5563, 0.7324, 0.5, 0.7322, 0.5362, 0.7321, 0.5563, 0.7324, 0.5, 0.7322, 0.5362, 0.7324, 0.5, 0.7324, 0.5, 0.7321, 0.5563, 0.7324, 0.5, 0.7322, 0.5362, 0.7322, 0.5362, 0.7324, 0.5, 0.7322, 0.5362, 0.7324, 0.5, 0.7324, 0.5, 0.7322, 0.5362, 0.7322, 0.5362, 0.7324, 0.5, 0.7324, 0.5, 0.7322, 0.5362, 0.7322, 0.5362, 0.7324, 0.5, 0.7324, 0.5, 0.7322, 0.5362, 0.7322, 0.5362, 0.7322, 0.5362, 0.7322, 0.5362, 0.7322, 0.5362, 0.7324, 0.5, 0.7322, 0.5362, 0.7322, 0.5362, 0.7324, 0.5])
me_torus.materials.append(mat_goldenkey)
me_torus.use_remesh_fix_poles = True
me_torus.use_remesh_preserve_attributes = False
me_torus.use_mirror_vertex_groups = False
me_torus.update()
me_torus_001 = bpy.data.meshes.new('Torus.001')
me_torus_001.from_pydata([(0.05457, 0.0, 0.0), (0.0531, 0.0, 0.005457), (0.04911, 0.0, 0.009451), (0.04365, 0.0, 0.01091), (0.03274, 0.0, 0.0), (0.0531, 0.0, -0.005457), (0.04911, 0.0, -0.009451), (0.04365, 0.0, -0.01091), (0.0382, 0.0, -0.009451), (0.02728, 0.04726, 0.0), (0.0382, 0.0, 0.009451), (0.0342, 0.0, 0.005457), (0.02655, 0.04599, 0.005457), (0.01637, 0.02835, 0.0), (0.0342, 0.0, -0.005457), (0.02655, 0.04599, -0.005457), (0.02455, 0.04253, -0.009451), (-0.05457, 0.0, 0.0), (0.02455, 0.04253, 0.009451), (0.02183, 0.0378, 0.01091), (0.0191, 0.03308, 0.009451), (-0.03274, 0.0, 0.0), (0.02183, 0.0378, -0.01091), (0.0191, 0.03308, -0.009451), (0.0171, 0.02962, -0.005457), (-0.0531, 0.0, -0.005457), (-0.04911, 0.0, -0.009451), (-0.04365, 0.0, -0.01091), (-0.0382, 0.0, -0.009451), (-0.02728, 0.04726, 0.0), (0.0171, 0.02962, 0.005457), (-0.0531, 0.0, 0.005457), (-0.04911, 0.0, 0.009451), (-0.04365, 0.0, 0.01091), (-0.0382, 0.0, 0.009451), (-0.01637, 0.02835, 0.0), (-0.0342, 0.0, -0.005457), (-0.02655, 0.04599, -0.005457), (-0.02455, 0.04253, -0.009451), (-0.02183, 0.0378, -0.01091), (-0.0191, 0.03308, -0.009451), (-0.0171, 0.02962, -0.005457), (-0.02728, -0.04726, 0.0), (-0.0342, 0.0, 0.005457), (-0.02655, 0.04599, 0.005457), (0.02728, -0.04726, 0.0), (-0.02455, 0.04253, 0.009451), (-0.02183, 0.0378, 0.01091), (-0.0191, 0.03308, 0.009451), (-0.0171, 0.02962, 0.005457), (0.01637, -0.02835, 0.0), (-0.01637, -0.02835, 0.0), (-0.006429, 0.04829, -0.006431), (0.0, 0.02835, 0.0), (-0.006429, 0.04829, 0.006431), (0.006429, 0.04829, 0.006431), (0.006429, 0.04829, -0.006431), (0.0, 0.04253, -0.009451), (0.0, 0.03308, -0.009451), (0.0, 0.0378, -0.01091), (0.0, 0.02962, -0.005457), (0.0, -0.04253, -0.009451), (0.0, -0.03308, -0.009451), (0.0, 0.04253, 0.009451), (0.0, 0.03308, 0.009451), (0.0, -0.0378, -0.01091), (0.0, 0.0378, 0.01091), (0.0, 0.02962, 0.005457), (0.0, -0.04253, 0.009451), (0.0, -0.02835, 0.0), (0.0, -0.04726, 0.0), (0.0, -0.02962, -0.005457), (0.0, -0.04599, -0.005457), (0.0, -0.03308, 0.009451), (-0.02655, -0.04599, -0.005457), (-0.02455, -0.04253, -0.009451), (0.0, -0.0378, 0.01091), (-0.005757, -0.02835, 0.0), (-0.005757, -0.04726, 0.0), (-0.02183, -0.0378, -0.01091), (-0.005757, 0.02835, 0.0), (-0.0191, -0.03308, -0.009451), (-0.0171, -0.02962, -0.005457), (-0.005763, 0.05164, -0.005765), (-0.009488, 0.04829, 0.0), (-0.005757, -0.02962, -0.005457), (-0.005757, -0.04599, -0.005457), (-0.006972, 0.04599, -0.006975), (-0.005757, 0.02962, -0.005457), (0.0, -0.02962, 0.005457), (0.0, -0.04599, 0.005457), (0.0, 0.04829, -0.008323), (-0.02655, -0.04599, 0.005457), (0.0, 0.04599, -0.009315), (-0.02455, -0.04253, 0.009451), (0.0, 0.04726, 0.0), (-0.005763, 0.04998, -0.005765), (-0.008505, 0.04998, 0.0), (-0.006103, 0.05324, -0.006105), (-0.01239, 0.04727, 5.066e-05), (0.02655, -0.04599, -0.005457), (0.02455, -0.04253, -0.009451), (0.0, 0.04998, -0.00746), (-0.008505, 0.05164, 0.0), (-0.006103, 0.05324, -0.006105), (-0.02183, -0.0378, 0.01091), (-0.0191, -0.03308, 0.009451), (-0.0171, -0.02962, 0.005457), (0.0, 0.05164, -0.00746), (-0.009007, 0.05324, 0.0), (-0.00485, 0.1939, -0.004637), (-0.005763, 0.05164, 0.005765), (-0.005757, -0.02962, 0.005457), (0.005757, -0.02835, 0.0), (0.005757, -0.04726, 0.0), (0.0, 0.05324, -0.007901), (-0.009007, 0.05324, 0.0), (-0.005757, -0.04599, 0.005457), (-0.006972, 0.04599, 0.006975), (0.02183, -0.0378, -0.01091), (0.005757, 0.02835, 0.0), (0.0191, -0.03308, -0.009451), (0.0, 0.05324, -0.007901), (-0.007056, 0.1939, 0.0), (0.0, 0.1939, 0.0), (-0.005757, 0.02962, 0.005457), (0.0, 0.04829, 0.008323), (0.0171, -0.02962, -0.005457), (0.005763, 0.05164, -0.005765), (0.009488, 0.04829, 0.0), (0.0, 0.1939, -0.006064), (0.005757, -0.02962, -0.005457), (0.005757, -0.04599, -0.005457), (0.006972, 0.04599, -0.006975), (0.005757, 0.02962, -0.005457), (0.0, 0.04599, 0.009315), (0.005763, 0.04998, -0.005765), (0.008505, 0.04998, 0.0), (0.006103, 0.05324, -0.006105), (-0.005763, 0.04998, 0.005765), (0.008505, 0.05164, 0.0), (0.006103, 0.05324, -0.006105), (0.009007, 0.05324, 0.0), (0.00485, 0.1939, -0.004637), (-0.006103, 0.05324, 0.006105), (0.009007, 0.05324, 0.0), (0.02655, -0.04599, 0.005457), (0.007056, 0.1939, 0.0), (0.02455, -0.04253, 0.009451), (0.008509, 0.04726, 0.0), (0.01237, 0.04726, 0.0), (0.0, 0.04998, 0.00746), (-0.006103, 0.05324, 0.006105), (0.0, 0.05164, 0.00746), (-0.00485, 0.1939, 0.004637), (0.0, 0.05324, 0.007901), (0.02183, -0.0378, 0.01091), (0.0191, -0.03308, 0.009451), (0.0, 0.05324, 0.007901), (0.0171, -0.02962, 0.005457), (0.005763, 0.05164, 0.005765), (0.0, 0.1939, 0.006064), (0.005757, -0.02962, 0.005457), (0.005757, -0.04599, 0.005457), (0.006972, 0.04599, 0.006975), (0.005757, 0.02962, 0.005457), (0.005763, 0.04998, 0.005765), (0.006103, 0.05324, 0.006105), (0.006103, 0.05324, 0.006105), (0.00485, 0.1939, 0.004637), (-0.006103, 0.1912, -0.006105), (-0.009007, 0.1912, 0.0), (0.0, 0.1912, -0.007901), (-0.006103, 0.1912, 0.006105), (0.0, 0.1912, 0.007901), (0.006103, 0.1912, -0.006105), (0.009007, 0.1912, 0.0), (0.006103, 0.1912, 0.006105), (0.0, 0.1848, -0.007901), (-0.006103, 0.1848, -0.006105), (-0.009007, 0.1848, 0.0), (0.006103, 0.1848, -0.006105), (0.009007, 0.1848, 0.0), (-0.006103, 0.1848, 0.006105), (0.006103, 0.1848, 0.006105), (0.0, 0.05655, -0.007901), (-0.006103, 0.05655, -0.006105), (-0.009007, 0.05655, 0.0), (0.006103, 0.05655, -0.006105), (0.009007, 0.05655, 0.0), (-0.006103, 0.05655, 0.006105), (0.006103, 0.05655, 0.006105), (0.0, 0.06337, 0.007901), (-0.006103, 0.06337, 0.006105), (-0.009007, 0.06337, 7.228e-09), (0.009081, 0.06556, 0.002935), (0.01104, 0.06556, 6.897e-09), (0.0, 0.06337, -0.007901), (-0.006103, 0.06337, -0.006105), (0.009081, 0.06556, -0.002935), (0.0, 0.08924, 0.007901), (-0.006103, 0.08924, 0.006105), (-0.009007, 0.08924, 3.322e-09), (0.009081, 0.08704, 0.002935), (0.009007, 0.08924, 3.322e-09), (0.0, 0.08924, -0.007901), (-0.006103, 0.08924, -0.006105), (0.009081, 0.08704, -0.002935), (0.006103, 0.08924, 0.006105), (0.006103, 0.06337, 0.006105), (0.006103, 0.08924, -0.006105), (0.006103, 0.06337, -0.006105), (0.009007, 0.06337, 7.228e-09), (0.01104, 0.08704, 3.653e-09), (0.04056, 0.08704, 3.653e-09), (0.04056, 0.06556, 6.897e-09), (0.0386, 0.08704, 0.002935), (0.0386, 0.06556, 0.002935), (0.0386, 0.08704, -0.002935), (0.0386, 0.06556, -0.002935), (0.01997, 0.08704, 3.653e-09), (0.01997, 0.08704, -0.001889), (0.01892, 0.06556, 6.897e-09), (0.01892, 0.06556, 0.002935), (0.01892, 0.06556, -0.002935), (0.01997, 0.08704, 0.001889), (0.03345, 0.08704, 3.653e-09), (0.0345, 0.06556, 6.897e-09), (0.03345, 0.08704, 0.001889), (0.03345, 0.08704, -0.001889), (0.0345, 0.06556, 0.002935), (0.0345, 0.06556, -0.002935), (0.0345, 0.08704, -0.002935), (0.01892, 0.08704, -0.002935), (0.01892, 0.08704, 0.002935), (0.01892, 0.08704, 3.653e-09), (0.0345, 0.08704, 0.002935), (0.0345, 0.08704, 3.653e-09), (0.01997, 0.1012, 1.508e-09), (0.03345, 0.1012, 1.508e-09), (0.03345, 0.1012, -0.001889), (0.01997, 0.1012, -0.001889), (0.01997, 0.1012, 0.001889), (0.03345, 0.1012, 0.001889), (0.0, 0.05695, 0.007901), (0.0, 0.1852, 0.007901)], [], [(0, 9, 12, 1), (1, 12, 18, 2), (2, 18, 19, 3), (10, 20, 30, 11), (0, 5, 15, 9), (5, 6, 16, 15), (6, 7, 22, 16), (7, 8, 23, 22), (8, 14, 24, 23), (65, 62, 121, 119), (45, 100, 5, 0), (100, 101, 6, 5), (45, 0, 1, 146), (146, 1, 2, 148), (55, 129, 137, 166), (9, 149, 150), (31, 32, 46, 44), (17, 31, 44, 29), (56, 136, 137, 129), (68, 76, 105, 94), (92, 94, 32, 31), (94, 105, 33, 32), (46, 47, 66, 63), (17, 29, 37, 25), (25, 37, 38, 26), (26, 38, 39, 27), (27, 39, 40, 28), (36, 41, 35, 21), (28, 40, 41, 36), (61, 75, 79, 65), (65, 79, 81, 62), (42, 17, 25, 74), (74, 25, 26, 75), (75, 26, 27, 79), (79, 27, 28, 81), (47, 48, 64, 66), (12, 164, 135, 63, 18), (156, 3, 10, 157), (29, 99, 87, 37), (82, 36, 21, 51), (33, 34, 48, 47), (43, 21, 35, 49), (34, 43, 49, 48), (107, 51, 21, 43), (29, 44, 118, 99), (72, 86, 74, 75, 61), (70, 78, 86, 72), (62, 71, 131, 127, 121), (105, 106, 34, 33), (77, 51, 107, 112), (9, 15, 133, 150), (42, 92, 31, 17), (164, 135, 95, 150), (44, 46, 63, 135, 118), (113, 50, 127, 131), (80, 88, 60, 53), (68, 148, 156, 76), (15, 16, 57, 93, 133), (121, 127, 14, 8), (101, 119, 7, 6), (119, 121, 8, 7), (157, 10, 11, 159), (106, 107, 43, 34), (127, 50, 4, 14), (76, 73, 106, 105), (39, 59, 58, 40), (62, 81, 82, 85, 71), (20, 64, 67, 165, 30), (89, 162, 113, 69), (132, 100, 45, 114), (90, 68, 94, 92, 117), (49, 35, 80, 125), (61, 65, 119, 101), (48, 49, 125, 67, 64), (113, 162, 159, 50), (71, 69, 113, 131), (16, 22, 59, 57), (23, 24, 134, 60, 58), (120, 53, 60, 134), (76, 156, 157, 73), (3, 19, 20, 10), (72, 61, 101, 100, 132), (70, 72, 132, 114), (22, 23, 58, 59), (144, 152, 116, 109), (135, 164, 55, 126), (73, 157, 159, 162, 89), (135, 126, 54, 118), (14, 4, 13, 24), (52, 84, 97, 96), (40, 58, 60, 88, 41), (9, 150, 164, 12), (73, 89, 112, 107, 106), (32, 33, 47, 46), (37, 87, 93, 57, 38), (81, 28, 36, 82), (80, 53, 67, 125), (148, 2, 3, 156), (120, 165, 67, 53), (70, 90, 117, 78), (86, 78, 42, 74), (71, 85, 77, 69), (159, 11, 4, 50), (155, 158, 152, 144), (77, 85, 82, 51), (18, 63, 66, 19), (163, 114, 45, 146), (38, 57, 59, 39), (41, 88, 80, 35), (91, 102, 136, 56), (133, 150, 95, 93), (151, 153, 111, 139), (87, 93, 95, 99), (90, 163, 146, 148, 68), (93, 87, 52, 91), (93, 91, 56, 133), (87, 99, 84, 52), (19, 66, 64, 20), (133, 56, 129, 150), (24, 13, 120, 134), (89, 69, 77, 112), (151, 166, 160, 153), (153, 155, 144, 111), (117, 92, 42, 78), (91, 52, 96, 102), (11, 30, 13, 4), (139, 111, 103, 97), (54, 139, 97, 84), (136, 128, 140, 137), (155, 167, 168, 158), (118, 99, 95, 135), (138, 141, 145, 142), (102, 96, 83, 108), (96, 97, 103, 83), (102, 108, 128, 136), (160, 140, 142, 167), (128, 138, 142, 140), (98, 109, 116, 104), (115, 98, 104, 122), (164, 150, 129, 55), (108, 83, 98, 115), (83, 103, 109, 98), (115, 122, 141, 138), (178, 179, 170, 172), (166, 137, 140, 160), (245, 174, 173, 183), (181, 175, 176, 182), (111, 144, 109, 103), (118, 54, 84, 99), (178, 172, 175, 181), (108, 115, 138, 128), (126, 151, 139, 54), (110, 123, 124, 130), (184, 182, 176, 177), (143, 130, 124, 147), (179, 180, 171, 170), (245, 184, 177, 174), (153, 160, 167, 155), (30, 165, 120, 13), (70, 114, 163, 90), (167, 142, 145, 168), (126, 55, 166, 151), (154, 161, 124, 123), (169, 147, 124, 161), (183, 173, 171, 180), (123, 110, 170, 171), (110, 130, 172, 170), (161, 154, 173, 174), (143, 147, 176, 175), (130, 143, 175, 172), (169, 161, 174, 177), (154, 123, 171, 173), (147, 169, 177, 176), (152, 190, 187, 116), (158, 168, 191, 244), (104, 116, 187, 186), (168, 145, 189, 191), (122, 185, 188, 141), (141, 188, 189, 145), (158, 244, 190, 152), (122, 104, 186, 185), (206, 198, 194, 202), (205, 210, 211, 197), (201, 202, 194, 193), (230, 227, 215, 217), (200, 192, 209, 208), (232, 237, 214, 218), (205, 197, 198, 206), (200, 201, 193, 192), (245, 183, 201, 200), (178, 205, 206, 179), (184, 208, 204, 182), (245, 200, 208, 184), (181, 182, 204, 210), (183, 180, 202, 201), (178, 181, 210, 205), (179, 206, 202, 180), (195, 203, 208, 209), (207, 199, 211, 210), (199, 196, 212, 211), (196, 195, 209, 212), (203, 213, 204, 208), (213, 207, 210, 204), (218, 214, 215, 219), (216, 217, 215, 214), (231, 232, 218, 219), (237, 236, 216, 214), (227, 231, 219, 215), (236, 230, 217, 216), (203, 195, 223, 234), (196, 199, 224, 222), (213, 203, 234, 235), (199, 207, 233, 224), (207, 213, 235, 233), (195, 196, 222, 223), (234, 223, 230, 236), (222, 224, 231, 227), (220, 225, 242, 238), (224, 233, 232, 231), (225, 228, 243, 242), (223, 222, 227, 230), (221, 229, 232, 233), (225, 220, 235, 234), (220, 221, 233, 235), (228, 225, 234, 236), (226, 228, 236, 237), (229, 226, 237, 232), (238, 242, 243, 239), (241, 238, 239, 240), (228, 226, 239, 243), (221, 220, 238, 241), (229, 221, 241, 240), (226, 229, 240, 239), (198, 186, 187, 194), (197, 211, 188, 185), (193, 194, 187, 190), (211, 212, 189, 188), (192, 244, 191, 209), (209, 191, 189, 212), (197, 185, 186, 198), (192, 193, 190, 244)])
me_torus_001.polygons.foreach_set('use_smooth', [True] * 241)
_uv = me_torus_001.uv_layers.new(name='UVMap')
_uv.uv.foreach_set('vector', [0.5, 0.5, 0.6667, 0.5, 0.6667, 0.5833, 0.5, 0.5833, 0.5, 0.5833, 0.6667, 0.5833, 0.6667, 0.6667, 0.5, 0.6667, 0.5, 0.6667, 0.6667, 0.6667, 0.6667, 0.75, 0.5, 0.75, 0.5, 0.8333, 0.6667, 0.8333, 0.6667, 0.9167, 0.5, 0.9167, 0.5, 0.5, 0.5, 0.5833, 0.6667, 0.5833, 0.6667, 0.5, 0.5, 0.5833, 0.5, 0.6667, 0.6667, 0.6667, 0.6667, 0.5833, 0.5, 0.6667, 0.5, 0.75, 0.6667, 0.75, 0.6667, 0.6667, 0.5, 0.75, 0.5, 0.8333, 0.6667, 0.8333, 0.6667, 0.75, 0.5, 0.8333, 0.5, 0.9167, 0.6667, 0.9167, 0.6667, 0.8333, 0.25, 0.75, 0.25, 0.8333, 0.3333, 0.8333, 0.3333, 0.75, 0.3333, 0.5, 0.3333, 0.5833, 0.5, 0.5833, 0.5, 0.5, 0.3333, 0.5833, 0.3333, 0.6667, 0.5, 0.6667, 0.5, 0.5833, 0.3333, 0.5, 0.5, 0.5, 0.5, 0.5833, 0.3333, 0.5833, 0.3333, 0.5833, 0.5, 0.5833, 0.5, 0.6667, 0.3333, 0.6667, 0.7319, 0.5833, 0.7324, 0.5, 0.7324, 0.5, 0.7319, 0.5833, 0.6667, 0.5, 0.7324, 0.5008, 0.7324, 0.5, 0.5, 0.5833, 0.5, 0.6667, 0.6667, 0.6667, 0.6667, 0.5833, 0.5, 0.5, 0.5, 0.5833, 0.6667, 0.5833, 0.6667, 0.5, 0.7319, 0.5833, 0.7319, 0.5833, 0.7324, 0.5, 0.7324, 0.5, 0.25, 0.6667, 0.25, 0.75, 0.3333, 0.75, 0.3333, 0.6667, 0.3333, 0.5833, 0.3333, 0.6667, 0.5, 0.6667, 0.5, 0.5833, 0.3333, 0.6667, 0.3333, 0.75, 0.5, 0.75, 0.5, 0.6667, 0.6667, 0.6667, 0.6667, 0.75, 0.75, 0.75, 0.75, 0.6667, 0.5, 0.5, 0.6667, 0.5, 0.6667, 0.5833, 0.5, 0.5833, 0.5, 0.5833, 0.6667, 0.5833, 0.6667, 0.6667, 0.5, 0.6667, 0.5, 0.6667, 0.6667, 0.6667, 0.6667, 0.75, 0.5, 0.75, 0.5, 0.75, 0.6667, 0.75, 0.6667, 0.8333, 0.5, 0.8333, 0.5, 0.9167, 0.6667, 0.9167, 0.6667, 1.0, 0.5, 1.0, 0.5, 0.8333, 0.6667, 0.8333, 0.6667, 0.9167, 0.5, 0.9167, 0.25, 0.6667, 0.3333, 0.6667, 0.3333, 0.75, 0.25, 0.75, 0.25, 0.75, 0.3333, 0.75, 0.3333, 0.8333, 0.25, 0.8333, 0.3333, 0.5, 0.5, 0.5, 0.5, 0.5833, 0.3333, 0.5833, 0.3333, 0.5833, 0.5, 0.5833, 0.5, 0.6667, 0.3333, 0.6667, 0.3333, 0.6667, 0.5, 0.6667, 0.5, 0.75, 0.3333, 0.75, 0.3333, 0.75, 0.5, 0.75, 0.5, 0.8333, 0.3333, 0.8333, 0.6667, 0.75, 0.6667, 0.8333, 0.75, 0.8333, 0.75, 0.75, 0.6667, 0.5833, 0.7319, 0.5833, 0.75, 0.5833, 0.75, 0.6667, 0.6667, 0.6667, 0.3333, 0.75, 0.5, 0.75, 0.5, 0.8333, 0.3333, 0.8333, 0.6667, 0.5, 0.7324, 0.5, 0.7319, 0.5833, 0.6667, 0.5833, 0.3333, 0.9167, 0.5, 0.9167, 0.5, 1.0, 0.3333, 1.0, 0.5, 0.75, 0.5, 0.8333, 0.6667, 0.8333, 0.6667, 0.75, 0.5, 0.9167, 0.5, 1.0, 0.6667, 1.0, 0.6667, 0.9167, 0.5, 0.8333, 0.5, 0.9167, 0.6667, 0.9167, 0.6667, 0.8333, 0.3333, 0.9167, 0.3333, 1.0, 0.5, 1.0, 0.5, 0.9167, 0.6667, 0.5, 0.6667, 0.5833, 0.7319, 0.5833, 0.7324, 0.5, 0.25, 0.5833, 0.2681, 0.5833, 0.3333, 0.5833, 0.3333, 0.6667, 0.25, 0.6667, 0.25, 0.5, 0.2676, 0.5, 0.2681, 0.5833, 0.25, 0.5833, 0.25, 0.8333, 0.25, 0.9167, 0.2781, 0.9167, 0.3333, 0.9167, 0.3333, 0.8333, 0.3333, 0.75, 0.3333, 0.8333, 0.5, 0.8333, 0.5, 0.75, 0.2793, 1.0, 0.3333, 1.0, 0.3333, 0.9167, 0.2781, 0.9167, 0.6667, 0.5, 0.6667, 0.5833, 0.7319, 0.5833, 0.7324, 0.5, 0.3333, 0.5, 0.3333, 0.5833, 0.5, 0.5833, 0.5, 0.5, 0.7319, 0.5833, 0.75, 0.5833, 0.75, 0.5, 0.7324, 0.5, 0.6667, 0.5833, 0.6667, 0.6667, 0.75, 0.6667, 0.75, 0.5833, 0.7319, 0.5833, 0.2793, 1.0, 0.3333, 1.0, 0.3333, 0.9167, 0.2781, 0.9167, 0.7207, 1.0, 0.7219, 0.9167, 0.75, 0.9167, 0.75, 1.0, 0.25, 0.6667, 0.3333, 0.6667, 0.3333, 0.75, 0.25, 0.75, 0.6667, 0.5833, 0.6667, 0.6667, 0.75, 0.6667, 0.75, 0.5833, 0.7319, 0.5833, 0.3333, 0.8333, 0.3333, 0.9167, 0.5, 0.9167, 0.5, 0.8333, 0.3333, 0.6667, 0.3333, 0.75, 0.5, 0.75, 0.5, 0.6667, 0.3333, 0.75, 0.3333, 0.8333, 0.5, 0.8333, 0.5, 0.75, 0.3333, 0.8333, 0.5, 0.8333, 0.5, 0.9167, 0.3333, 0.9167, 0.3333, 0.8333, 0.3333, 0.9167, 0.5, 0.9167, 0.5, 0.8333, 0.3333, 0.9167, 0.3333, 1.0, 0.5, 1.0, 0.5, 0.9167, 0.25, 0.75, 0.25, 0.8333, 0.3333, 0.8333, 0.3333, 0.75, 0.6667, 0.75, 0.75, 0.75, 0.75, 0.8333, 0.6667, 0.8333, 0.25, 0.8333, 0.3333, 0.8333, 0.3333, 0.9167, 0.2781, 0.9167, 0.25, 0.9167, 0.6667, 0.8333, 0.75, 0.8333, 0.75, 0.9167, 0.7219, 0.9167, 0.6667, 0.9167, 0.25, 0.9167, 0.2781, 0.9167, 0.2793, 1.0, 0.25, 1.0, 0.2681, 0.5833, 0.3333, 0.5833, 0.3333, 0.5, 0.2676, 0.5, 0.25, 0.5833, 0.25, 0.6667, 0.3333, 0.6667, 0.3333, 0.5833, 0.2681, 0.5833, 0.6667, 0.9167, 0.6667, 1.0, 0.7207, 1.0, 0.7219, 0.9167, 0.25, 0.6667, 0.25, 0.75, 0.3333, 0.75, 0.3333, 0.6667, 0.6667, 0.8333, 0.6667, 0.9167, 0.7219, 0.9167, 0.75, 0.9167, 0.75, 0.8333, 0.2793, 1.0, 0.2781, 0.9167, 0.3333, 0.9167, 0.3333, 1.0, 0.25, 0.9167, 0.25, 1.0, 0.2793, 1.0, 0.2781, 0.9167, 0.6667, 0.6667, 0.6667, 0.75, 0.75, 0.75, 0.75, 0.6667, 0.6667, 0.8333, 0.6667, 0.9167, 0.7219, 0.9167, 0.75, 0.9167, 0.75, 0.8333, 0.7207, 1.0, 0.75, 1.0, 0.75, 0.9167, 0.7219, 0.9167, 0.25, 0.75, 0.3333, 0.75, 0.3333, 0.8333, 0.25, 0.8333, 0.5, 0.75, 0.6667, 0.75, 0.6667, 0.8333, 0.5, 0.8333, 0.25, 0.5833, 0.25, 0.6667, 0.3333, 0.6667, 0.3333, 0.5833, 0.2681, 0.5833, 0.25, 0.5, 0.25, 0.5833, 0.2681, 0.5833, 0.2676, 0.5, 0.6667, 0.75, 0.6667, 0.8333, 0.75, 0.8333, 0.75, 0.75, 0.7319, 0.5833, 0.7319, 0.5833, 0.7324, 0.5, 0.7324, 0.5, 0.75, 0.5833, 0.7319, 0.5833, 0.7319, 0.5833, 0.75, 0.5833, 0.25, 0.8333, 0.3333, 0.8333, 0.3333, 0.9167, 0.2781, 0.9167, 0.25, 0.9167, 0.75, 0.5833, 0.75, 0.5833, 0.7319, 0.5833, 0.7319, 0.5833, 0.5, 0.9167, 0.5, 1.0, 0.6667, 1.0, 0.6667, 0.9167, 0.7319, 0.5833, 0.7324, 0.5, 0.7324, 0.5, 0.7319, 0.5833, 0.6667, 0.8333, 0.75, 0.8333, 0.75, 0.9167, 0.7219, 0.9167, 0.6667, 0.9167, 0.6667, 0.5, 0.7324, 0.5, 0.7319, 0.5833, 0.6667, 0.5833, 0.25, 0.8333, 0.25, 0.9167, 0.2781, 0.9167, 0.3333, 0.9167, 0.3333, 0.8333, 0.5, 0.6667, 0.5, 0.75, 0.6667, 0.75, 0.6667, 0.6667, 0.6667, 0.5833, 0.7319, 0.5833, 0.75, 0.5833, 0.75, 0.6667, 0.6667, 0.6667, 0.3333, 0.8333, 0.5, 0.8333, 0.5, 0.9167, 0.3333, 0.9167, 0.7207, 1.0, 0.75, 1.0, 0.75, 0.9167, 0.7219, 0.9167, 0.3333, 0.6667, 0.5, 0.6667, 0.5, 0.75, 0.3333, 0.75, 0.7207, 1.0, 0.7219, 0.9167, 0.75, 0.9167, 0.75, 1.0, 0.25, 0.5, 0.25, 0.5833, 0.2681, 0.5833, 0.2676, 0.5, 0.2681, 0.5833, 0.2676, 0.5, 0.3333, 0.5, 0.3333, 0.5833, 0.25, 0.9167, 0.2781, 0.9167, 0.2793, 1.0, 0.25, 1.0, 0.3333, 0.9167, 0.5, 0.9167, 0.5, 1.0, 0.3333, 1.0, 0.75, 0.5833, 0.75, 0.5833, 0.7319, 0.5833, 0.7319, 0.5833, 0.2793, 1.0, 0.2781, 0.9167, 0.3333, 0.9167, 0.3333, 1.0, 0.6667, 0.6667, 0.75, 0.6667, 0.75, 0.75, 0.6667, 0.75, 0.2681, 0.5833, 0.2676, 0.5, 0.3333, 0.5, 0.3333, 0.5833, 0.6667, 0.6667, 0.75, 0.6667, 0.75, 0.75, 0.6667, 0.75, 0.6667, 0.9167, 0.7219, 0.9167, 0.7207, 1.0, 0.6667, 1.0, 0.75, 0.5833, 0.75, 0.5833, 0.7319, 0.5833, 0.7319, 0.5833, 0.7319, 0.5833, 0.7324, 0.5, 0.75, 0.5, 0.75, 0.5833, 0.75, 0.5833, 0.75, 0.5833, 0.7319, 0.5833, 0.7319, 0.5833, 0.7319, 0.5833, 0.75, 0.5833, 0.75, 0.5, 0.7324, 0.5, 0.25, 0.5833, 0.2681, 0.5833, 0.3333, 0.5833, 0.3333, 0.6667, 0.25, 0.6667, 0.75, 0.5833, 0.7319, 0.5833, 0.7319, 0.5833, 0.75, 0.5833, 0.75, 0.5833, 0.75, 0.5833, 0.7319, 0.5833, 0.7319, 0.5833, 0.7319, 0.5833, 0.7324, 0.5, 0.7324, 0.5, 0.7319, 0.5833, 0.6667, 0.75, 0.75, 0.75, 0.75, 0.8333, 0.6667, 0.8333, 0.7319, 0.5833, 0.7319, 0.5833, 0.7324, 0.5, 0.7324, 0.5, 0.6667, 0.9167, 0.6667, 1.0, 0.7207, 1.0, 0.7219, 0.9167, 0.25, 0.9167, 0.25, 1.0, 0.2793, 1.0, 0.2781, 0.9167, 0.75, 0.5833, 0.7319, 0.5833, 0.7319, 0.5833, 0.75, 0.5833, 0.75, 0.5833, 0.75, 0.5833, 0.7319, 0.5833, 0.7319, 0.5833, 0.2681, 0.5833, 0.3333, 0.5833, 0.3333, 0.5, 0.2676, 0.5, 0.75, 0.5833, 0.7319, 0.5833, 0.7319, 0.5833, 0.75, 0.5833, 0.5, 0.9167, 0.6667, 0.9167, 0.6667, 1.0, 0.5, 1.0, 0.7319, 0.5833, 0.7319, 0.5833, 0.7324, 0.5, 0.7324, 0.5, 0.7319, 0.5833, 0.7319, 0.5833, 0.7324, 0.5, 0.7324, 0.5, 0.7319, 0.5833, 0.7319, 0.5833, 0.7324, 0.5, 0.7324, 0.5, 0.75, 0.5833, 0.7319, 0.5833, 0.7319, 0.5833, 0.75, 0.5833, 0.7319, 0.5833, 0.7324, 0.5, 0.75, 0.5, 0.75, 0.5833, 0.7319, 0.5833, 0.7319, 0.5833, 0.7324, 0.5, 0.7324, 0.5, 0.75, 0.5833, 0.7319, 0.5833, 0.7319, 0.5833, 0.75, 0.5833, 0.7319, 0.5833, 0.7324, 0.5, 0.7324, 0.5, 0.7319, 0.5833, 0.75, 0.5833, 0.75, 0.5833, 0.7319, 0.5833, 0.7319, 0.5833, 0.7319, 0.5833, 0.7324, 0.5, 0.7324, 0.5, 0.7319, 0.5833, 0.7319, 0.5833, 0.7319, 0.5833, 0.7324, 0.5, 0.7324, 0.5, 0.7319, 0.5833, 0.7324, 0.5, 0.7324, 0.5, 0.7319, 0.5833, 0.75, 0.5833, 0.7319, 0.5833, 0.7319, 0.5833, 0.75, 0.5833, 0.7319, 0.5833, 0.7324, 0.5, 0.7324, 0.5, 0.7319, 0.5833, 0.75, 0.5833, 0.7319, 0.5833, 0.7319, 0.5833, 0.75, 0.5833, 0.7319, 0.5833, 0.7324, 0.5, 0.7324, 0.5, 0.7319, 0.5833, 0.75, 0.5833, 0.75, 0.5833, 0.7319, 0.5833, 0.7319, 0.5833, 0.75, 0.5833, 0.7319, 0.5833, 0.7319, 0.5833, 0.75, 0.5833, 0.7319, 0.5833, 0.7324, 0.5, 0.7324, 0.5, 0.7319, 0.5833, 0.75, 0.5833, 0.75, 0.5833, 0.7319, 0.5833, 0.7319, 0.5833, 0.7319, 0.5833, 0.7319, 0.5833, 0.7324, 0.5, 0.7324, 0.5, 0.7319, 0.5833, 0.7319, 0.5833, 0.7324, 0.5, 0.7324, 0.5, 0.7319, 0.5833, 0.7319, 0.5833, 0.7324, 0.5, 0.7324, 0.5, 0.75, 0.5833, 0.75, 0.5833, 0.7319, 0.5833, 0.7319, 0.5833, 0.75, 0.5833, 0.75, 0.5833, 0.7319, 0.5833, 0.7319, 0.5833, 0.75, 0.5833, 0.75, 0.5833, 0.7319, 0.5833, 0.7319, 0.5833, 0.7371, 0.5595, 0.7362, 0.5, 0.75, 0.5, 0.75, 0.564, 0.7319, 0.5833, 0.7324, 0.5, 0.7324, 0.5, 0.7319, 0.5833, 0.7371, 0.5595, 0.75, 0.564, 0.75, 0.5, 0.7362, 0.5, 0.7319, 0.5833, 0.7324, 0.5, 0.7324, 0.5, 0.7319, 0.5833, 0.75, 0.5833, 0.7319, 0.5833, 0.7319, 0.5833, 0.75, 0.5833, 0.75, 0.5833, 0.7319, 0.5833, 0.7319, 0.5833, 0.75, 0.5833, 0.6667, 0.9167, 0.7219, 0.9167, 0.7207, 1.0, 0.6667, 1.0, 0.25, 0.5, 0.2676, 0.5, 0.2681, 0.5833, 0.25, 0.5833, 0.7319, 0.5833, 0.7324, 0.5, 0.7324, 0.5, 0.7319, 0.5833, 0.75, 0.5833, 0.7319, 0.5833, 0.7319, 0.5833, 0.75, 0.5833, 0.7371, 0.5595, 0.75, 0.564, 0.75, 0.5, 0.7362, 0.5, 0.7371, 0.5595, 0.7362, 0.5, 0.75, 0.5, 0.75, 0.564, 0.7319, 0.5833, 0.7319, 0.5833, 0.7324, 0.5, 0.7324, 0.5, 0.7362, 0.5, 0.7371, 0.5595, 0.7319, 0.5833, 0.7324, 0.5, 0.7371, 0.5595, 0.75, 0.564, 0.75, 0.5833, 0.7319, 0.5833, 0.75, 0.564, 0.7371, 0.5595, 0.7319, 0.5833, 0.75, 0.5833, 0.7371, 0.5595, 0.7362, 0.5, 0.7324, 0.5, 0.7319, 0.5833, 0.75, 0.564, 0.7371, 0.5595, 0.7319, 0.5833, 0.75, 0.5833, 0.7371, 0.5595, 0.75, 0.564, 0.75, 0.5833, 0.7319, 0.5833, 0.7371, 0.5595, 0.7362, 0.5, 0.7324, 0.5, 0.7319, 0.5833, 0.7362, 0.5, 0.7371, 0.5595, 0.7319, 0.5833, 0.7324, 0.5, 0.7319, 0.5833, 0.7319, 0.5833, 0.7324, 0.5, 0.7324, 0.5, 0.75, 0.5833, 0.7319, 0.5833, 0.7319, 0.5833, 0.75, 0.5833, 0.7319, 0.5833, 0.7324, 0.5, 0.7324, 0.5, 0.7319, 0.5833, 0.7319, 0.5833, 0.7324, 0.5, 0.7324, 0.5, 0.7319, 0.5833, 0.75, 0.5833, 0.75, 0.5833, 0.7319, 0.5833, 0.7319, 0.5833, 0.7319, 0.5833, 0.7319, 0.5833, 0.7324, 0.5, 0.7324, 0.5, 0.75, 0.5833, 0.75, 0.5833, 0.7319, 0.5833, 0.7319, 0.5833, 0.75, 0.5833, 0.7319, 0.5833, 0.7319, 0.5833, 0.75, 0.5833, 0.7319, 0.5833, 0.7319, 0.5833, 0.7324, 0.5, 0.7324, 0.5, 0.75, 0.5833, 0.7319, 0.5833, 0.7319, 0.5833, 0.75, 0.5833, 0.7319, 0.5833, 0.7324, 0.5, 0.7324, 0.5, 0.7319, 0.5833, 0.7321, 0.5563, 0.7324, 0.5, 0.7324, 0.5, 0.7321, 0.5563, 0.75, 0.5833, 0.75, 0.5833, 0.7319, 0.5833, 0.7319, 0.5833, 0.7321, 0.5563, 0.7324, 0.5, 0.7324, 0.5, 0.7321, 0.5563, 0.75, 0.5833, 0.75, 0.5833, 0.7319, 0.5833, 0.7319, 0.5833, 0.75, 0.5833, 0.7319, 0.5833, 0.7319, 0.5833, 0.75, 0.5833, 0.75, 0.5833, 0.7319, 0.5833, 0.7319, 0.5833, 0.75, 0.5833, 0.75, 0.5833, 0.75, 0.5833, 0.7319, 0.5833, 0.7319, 0.5833, 0.7319, 0.5833, 0.7319, 0.5833, 0.7324, 0.5, 0.7324, 0.5, 0.75, 0.5833, 0.75, 0.5833, 0.7319, 0.5833, 0.7319, 0.5833, 0.7319, 0.5833, 0.7324, 0.5, 0.7324, 0.5, 0.7319, 0.5833, 0.7319, 0.5833, 0.7324, 0.5, 0.7324, 0.5, 0.7319, 0.5833, 0.75, 0.5833, 0.7319, 0.5833, 0.7319, 0.5833, 0.75, 0.5833, 0.7319, 0.5833, 0.7319, 0.5833, 0.7324, 0.5, 0.7324, 0.5, 0.7321, 0.5563, 0.7321, 0.5563, 0.7319, 0.5833, 0.7319, 0.5833, 0.7321, 0.5563, 0.7321, 0.5563, 0.7319, 0.5833, 0.7319, 0.5833, 0.7321, 0.5563, 0.7324, 0.5, 0.7324, 0.5, 0.7319, 0.5833, 0.7324, 0.5, 0.7321, 0.5563, 0.7319, 0.5833, 0.7324, 0.5, 0.7321, 0.5563, 0.7324, 0.5, 0.7324, 0.5, 0.7319, 0.5833, 0.7324, 0.5, 0.7321, 0.5563, 0.7319, 0.5833, 0.7324, 0.5, 0.7321, 0.5563, 0.7324, 0.5, 0.7324, 0.5, 0.7321, 0.5563, 0.7321, 0.5563, 0.7321, 0.5563, 0.7324, 0.5, 0.7324, 0.5, 0.7321, 0.5563, 0.7321, 0.5563, 0.7321, 0.5563, 0.7321, 0.5563, 0.7324, 0.5, 0.7321, 0.5563, 0.7321, 0.5563, 0.7324, 0.5, 0.7324, 0.5, 0.7321, 0.5563, 0.7321, 0.5563, 0.7324, 0.5, 0.7321, 0.5563, 0.7321, 0.5563, 0.7321, 0.5563, 0.7321, 0.5563, 0.7321, 0.5563, 0.7321, 0.5563, 0.7321, 0.5563, 0.7321, 0.5563, 0.7324, 0.5, 0.7321, 0.5563, 0.7321, 0.5563, 0.7324, 0.5, 0.7324, 0.5, 0.7321, 0.5563, 0.7321, 0.5563, 0.7324, 0.5, 0.7321, 0.5563, 0.7321, 0.5563, 0.7321, 0.5563, 0.7321, 0.5563, 0.7321, 0.5563, 0.7324, 0.5, 0.7324, 0.5, 0.7321, 0.5563, 0.7321, 0.5563, 0.7324, 0.5, 0.7324, 0.5, 0.7321, 0.5563, 0.7321, 0.5563, 0.7321, 0.5563, 0.7321, 0.5563, 0.7321, 0.5563, 0.7324, 0.5, 0.7321, 0.5563, 0.7321, 0.5563, 0.7324, 0.5, 0.7324, 0.5, 0.7322, 0.5362, 0.7322, 0.5362, 0.7324, 0.5, 0.7321, 0.5563, 0.7321, 0.5563, 0.7321, 0.5563, 0.7321, 0.5563, 0.7322, 0.5362, 0.7322, 0.5362, 0.7322, 0.5362, 0.7322, 0.5362, 0.7321, 0.5563, 0.7324, 0.5, 0.7324, 0.5, 0.7321, 0.5563, 0.7322, 0.5362, 0.7322, 0.5362, 0.7321, 0.5563, 0.7321, 0.5563, 0.7322, 0.5362, 0.7324, 0.5, 0.7324, 0.5, 0.7321, 0.5563, 0.7324, 0.5, 0.7322, 0.5362, 0.7321, 0.5563, 0.7324, 0.5, 0.7322, 0.5362, 0.7322, 0.5362, 0.7321, 0.5563, 0.7321, 0.5563, 0.7324, 0.5, 0.7322, 0.5362, 0.7321, 0.5563, 0.7324, 0.5, 0.7322, 0.5362, 0.7324, 0.5, 0.7324, 0.5, 0.7321, 0.5563, 0.7324, 0.5, 0.7322, 0.5362, 0.7322, 0.5362, 0.7324, 0.5, 0.7322, 0.5362, 0.7324, 0.5, 0.7324, 0.5, 0.7322, 0.5362, 0.7322, 0.5362, 0.7324, 0.5, 0.7324, 0.5, 0.7322, 0.5362, 0.7322, 0.5362, 0.7324, 0.5, 0.7324, 0.5, 0.7322, 0.5362, 0.7322, 0.5362, 0.7322, 0.5362, 0.7322, 0.5362, 0.7322, 0.5362, 0.7324, 0.5, 0.7322, 0.5362, 0.7322, 0.5362, 0.7324, 0.5, 0.7319, 0.5833, 0.7319, 0.5833, 0.7324, 0.5, 0.7324, 0.5, 0.75, 0.5833, 0.7319, 0.5833, 0.7319, 0.5833, 0.75, 0.5833, 0.7319, 0.5833, 0.7324, 0.5, 0.7324, 0.5, 0.7319, 0.5833, 0.7319, 0.5833, 0.7324, 0.5, 0.7324, 0.5, 0.7319, 0.5833, 0.75, 0.5833, 0.75, 0.5833, 0.7319, 0.5833, 0.7319, 0.5833, 0.7319, 0.5833, 0.7319, 0.5833, 0.7324, 0.5, 0.7324, 0.5, 0.75, 0.5833, 0.75, 0.5833, 0.7319, 0.5833, 0.7319, 0.5833, 0.75, 0.5833, 0.7319, 0.5833, 0.7319, 0.5833, 0.75, 0.5833])
me_torus_001.materials.append(mat_goldenkey_001)
me_torus_001.use_remesh_fix_poles = True
me_torus_001.use_remesh_preserve_attributes = False
me_torus_001.use_mirror_vertex_groups = False
me_torus_001.update()

# ---- objects
ob_bedroomkey = bpy.data.objects.new('BedroomKey', me_torus)
ob_reflectedkey = bpy.data.objects.new('ReflectedKey', me_torus_001)

# ---- transforms, parenting, visibility, modifiers, constraints
ob_bedroomkey.location = (0.0, 0.0, 0.0)
ob_bedroomkey.lineart.crease_threshold = 0.0
ob_reflectedkey.location = (0.0, 0.0, 0.0)
ob_reflectedkey.lineart.crease_threshold = 0.0

# ---- collection membership
col_collection.objects.link(ob_bedroomkey)
col_collection.objects.link(ob_reflectedkey)

# ---- scene / render settings (as saved in the file)
scene.frame_start = 1; scene.frame_end = 250; scene.frame_set(1)
scene.render.engine = 'BLENDER_EEVEE_NEXT'
scene.cycles.use_denoising = False
scene.cycles.samples = 128
scene.cycles.sampling_pattern = 'TABULATED_SOBOL'
scene.cycles.use_adaptive_sampling = False
scene.cycles.use_light_tree = False
scene.view_settings.view_transform = 'Filmic'
bpy.context.view_layer.update()

# ---- added for rendering (the .blend has no active camera and no usable light): camera, sun
cam_auto = bpy.data.cameras.new('AutoCamera')
cam_auto.lens = 50.0
cam_auto.sensor_width = 36.0
cam_auto.clip_end = 1000.0
ob_auto_camera = bpy.data.objects.new('AutoCamera', cam_auto)
scene.collection.objects.link(ob_auto_camera)
ob_auto_camera.location = (0.245751, -0.221572, 0.196601)
ob_auto_camera.rotation_euler = (1.09748, -7.21219e-08, 0.694738)
scene.camera = ob_auto_camera
light_auto_sun = bpy.data.lights.new('AutoSun', 'SUN')
light_auto_sun.energy = 3.0
light_auto_sun.angle = 0.0523599
ob_auto_sun = bpy.data.objects.new('AutoSun', light_auto_sun)
scene.collection.objects.link(ob_auto_sun)
ob_auto_sun.rotation_euler = (0.872665, 0.174533, 0.523599)
bpy.context.view_layer.update()
